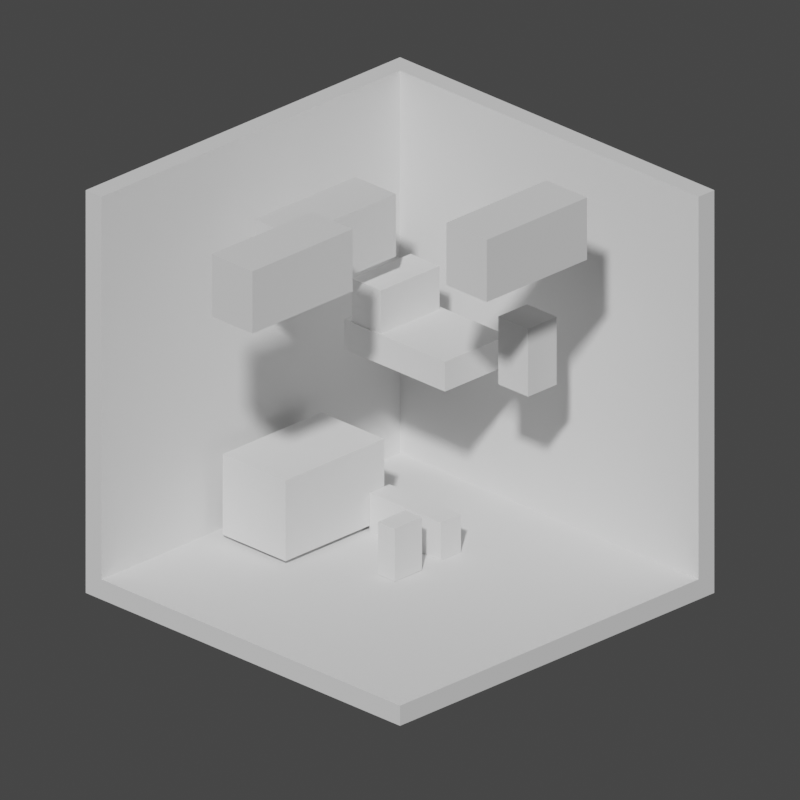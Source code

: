 # Source: Room_Base__.blend  (saved by Blender 4.2.66; exported with 4.5.12 LTS)
import bpy
from mathutils import Matrix  # noqa: F401  (used for matrix-valued properties, if any)

bpy.ops.wm.read_factory_settings(use_empty=True)
scene = bpy.context.scene
scene.name = 'Scene'

# ---- collections
col_room = bpy.data.collections.new('Room'); scene.collection.children.link(col_room)
col_assets = bpy.data.collections.new('Assets'); scene.collection.children.link(col_assets)

# ---- world
world_world = bpy.data.worlds.new('World'); scene.world = world_world
world_world.use_nodes = True; world_world.node_tree.nodes.clear()
_N = world_world.node_tree.nodes; _L = world_world.node_tree.links
n0 = _N.new('ShaderNodeOutputWorld'); n0.name = 'World Output'; n0.location = (300, 300)
n1 = _N.new('ShaderNodeBackground'); n1.name = 'Background'; n1.location = (10, 300)
n1.inputs[0].default_value = (0.05088, 0.05088, 0.05088, 1.0)
_L.new(n1.outputs[0], n0.inputs[0])
n0.is_active_output = True
world_world.color = (0.05088, 0.05088, 0.05088)
world_world.use_sun_shadow = False
world_world.sun_shadow_jitter_overblur = 0.0

# ---- cameras
cam_camera_001 = bpy.data.cameras.new('Camera.001')
cam_camera_001.type = 'ORTHO'
cam_camera_001.ortho_scale = 18.0

# ---- meshes
me_cube_001 = bpy.data.meshes.new('Cube.001')
me_cube_001.from_pydata([(-5.0, -5.0, 0.0), (-5.0, -5.0, 10.0), (-5.0, 5.0, 0.0), (-5.0, 5.0, 10.0), (5.0, -5.0, 0.0), (5.0, 5.0, 0.0), (5.0, 5.0, 10.0), (-4.5, -5.0, 10.0), (5.0, -5.0, 0.5), (5.0, 4.5, 10.0), (-4.5, -5.0, 0.5), (-4.5, 4.5, 0.5), (5.0, 4.5, 0.5), (-4.5, 4.5, 10.0)], [], [(0, 10, 7, 1), (4, 5, 12, 8), (2, 5, 4, 0), (5, 6, 9, 12), (8, 12, 11, 10), (3, 1, 7, 13), (4, 8, 10, 0), (6, 3, 13, 9), (13, 11, 12, 9), (2, 3, 6, 5), (13, 7, 10, 11), (2, 0, 1, 3)])
_uv = me_cube_001.uv_layers.new(name='UVMap')
_uv.uv.foreach_set('vector', [0.8719, 0.3233, 0.8718, 0.3234, 0.8705, 0.3234, 0.8705, 0.3233, 0.8693, 0.3247, 0.8693, 0.3246, 0.8693, 0.3246, 0.8693, 0.3247, 0.125, 0.5, 0.375, 0.5, 0.375, 0.75, 0.125, 0.75, 0.8726, 0.3244, 0.8728, 0.3244, 0.8728, 0.3244, 0.8727, 0.3244, 0.8482, 0.75, 0.8482, 0.768, 0.834, 0.75, 0.8482, 0.732, 0.8729, 0.3244, 0.8729, 0.3245, 0.8729, 0.3245, 0.8729, 0.3244, 0.8693, 0.3247, 0.8693, 0.3247, 0.8693, 0.3248, 0.8693, 0.3248, 0.8728, 0.3244, 0.8729, 0.3244, 0.8729, 0.3244, 0.8728, 0.3244, 0.8729, 0.3244, 0.834, 0.75, 0.8727, 0.3244, 0.8728, 0.3244, 0.125, 0.5, 0.8729, 0.3244, 0.8728, 0.3244, 0.375, 0.5, 0.1864, 0.8058, 0.8705, 0.3234, 0.8482, 0.732, 0.2102, 0.7861, 0.2268, 0.8275, 0.8719, 0.3233, 0.8729, 0.3245, 0.2061, 0.8275])
me_cube_001.update()
me_cube = bpy.data.meshes.new('Cube')
me_cube.from_pydata([(-1.0, -1.0, -1.0), (-1.0, -1.0, 1.0), (-1.0, 1.0, -1.0), (-1.0, 1.0, 1.0), (1.0, -1.0, -1.0), (1.0, -1.0, 1.0), (1.0, 1.0, -1.0), (1.0, 1.0, 1.0)], [], [(0, 1, 3, 2), (2, 3, 7, 6), (6, 7, 5, 4), (4, 5, 1, 0), (2, 6, 4, 0), (7, 3, 1, 5)])
_uv = me_cube.uv_layers.new(name='UVMap')
_uv.uv.foreach_set('vector', [0.375, 0.0, 0.625, 0.0, 0.625, 0.25, 0.375, 0.25, 0.375, 0.25, 0.625, 0.25, 0.625, 0.5, 0.375, 0.5, 0.375, 0.5, 0.625, 0.5, 0.625, 0.75, 0.375, 0.75, 0.375, 0.75, 0.625, 0.75, 0.625, 1.0, 0.375, 1.0, 0.125, 0.5, 0.375, 0.5, 0.375, 0.75, 0.125, 0.75, 0.625, 0.5, 0.875, 0.5, 0.875, 0.75, 0.625, 0.75])
me_cube.update()
me_cube_002 = bpy.data.meshes.new('Cube.002')
me_cube_002.from_pydata([(-1.0, -1.0, -1.0), (-1.0, -1.0, 1.0), (-1.0, 1.0, -1.0), (-1.0, 1.0, 1.0), (1.0, -1.0, -1.0), (1.0, -1.0, 1.0), (1.0, 1.0, -1.0), (1.0, 1.0, 1.0)], [], [(0, 1, 3, 2), (2, 3, 7, 6), (6, 7, 5, 4), (4, 5, 1, 0), (2, 6, 4, 0), (7, 3, 1, 5)])
_uv = me_cube_002.uv_layers.new(name='UVMap')
_uv.uv.foreach_set('vector', [0.375, 0.0, 0.625, 0.0, 0.625, 0.25, 0.375, 0.25, 0.375, 0.25, 0.625, 0.25, 0.625, 0.5, 0.375, 0.5, 0.375, 0.5, 0.625, 0.5, 0.625, 0.75, 0.375, 0.75, 0.375, 0.75, 0.625, 0.75, 0.625, 1.0, 0.375, 1.0, 0.125, 0.5, 0.375, 0.5, 0.375, 0.75, 0.125, 0.75, 0.625, 0.5, 0.875, 0.5, 0.875, 0.75, 0.625, 0.75])
me_cube_002.update()
me_cube_003 = bpy.data.meshes.new('Cube.003')
me_cube_003.from_pydata([(-1.0, -1.0, -1.0), (-1.0, -1.0, 1.0), (-1.0, 1.0, -1.0), (-1.0, 1.0, 1.0), (1.0, -1.0, -1.0), (1.0, -1.0, 1.0), (1.0, 1.0, -1.0), (1.0, 1.0, 1.0)], [], [(0, 1, 3, 2), (2, 3, 7, 6), (6, 7, 5, 4), (4, 5, 1, 0), (2, 6, 4, 0), (7, 3, 1, 5)])
_uv = me_cube_003.uv_layers.new(name='UVMap')
_uv.uv.foreach_set('vector', [0.375, 0.0, 0.625, 0.0, 0.625, 0.25, 0.375, 0.25, 0.375, 0.25, 0.625, 0.25, 0.625, 0.5, 0.375, 0.5, 0.375, 0.5, 0.625, 0.5, 0.625, 0.75, 0.375, 0.75, 0.375, 0.75, 0.625, 0.75, 0.625, 1.0, 0.375, 1.0, 0.125, 0.5, 0.375, 0.5, 0.375, 0.75, 0.125, 0.75, 0.625, 0.5, 0.875, 0.5, 0.875, 0.75, 0.625, 0.75])
me_cube_003.update()
me_cube_004 = bpy.data.meshes.new('Cube.004')
me_cube_004.from_pydata([(-1.0, -1.0, -1.0), (-1.0, -1.0, 1.0), (-1.0, 1.0, -1.0), (-1.0, 1.0, 1.0), (1.0, -1.0, -1.0), (1.0, -1.0, 1.0), (1.0, 1.0, -1.0), (1.0, 1.0, 1.0)], [], [(0, 1, 3, 2), (2, 3, 7, 6), (6, 7, 5, 4), (4, 5, 1, 0), (2, 6, 4, 0), (7, 3, 1, 5)])
_uv = me_cube_004.uv_layers.new(name='UVMap')
_uv.uv.foreach_set('vector', [0.375, 0.0, 0.625, 0.0, 0.625, 0.25, 0.375, 0.25, 0.375, 0.25, 0.625, 0.25, 0.625, 0.5, 0.375, 0.5, 0.375, 0.5, 0.625, 0.5, 0.625, 0.75, 0.375, 0.75, 0.375, 0.75, 0.625, 0.75, 0.625, 1.0, 0.375, 1.0, 0.125, 0.5, 0.375, 0.5, 0.375, 0.75, 0.125, 0.75, 0.625, 0.5, 0.875, 0.5, 0.875, 0.75, 0.625, 0.75])
me_cube_004.update()
me_cube_005 = bpy.data.meshes.new('Cube.005')
me_cube_005.from_pydata([(-1.0, -1.0, -1.0), (-1.0, -1.0, 1.0), (-1.0, 1.0, -1.0), (-1.0, 1.0, 1.0), (1.0, -1.0, -1.0), (1.0, -1.0, 1.0), (1.0, 1.0, -1.0), (1.0, 1.0, 1.0)], [], [(0, 1, 3, 2), (2, 3, 7, 6), (6, 7, 5, 4), (4, 5, 1, 0), (2, 6, 4, 0), (7, 3, 1, 5)])
_uv = me_cube_005.uv_layers.new(name='UVMap')
_uv.uv.foreach_set('vector', [0.375, 0.0, 0.625, 0.0, 0.625, 0.25, 0.375, 0.25, 0.375, 0.25, 0.625, 0.25, 0.625, 0.5, 0.375, 0.5, 0.375, 0.5, 0.625, 0.5, 0.625, 0.75, 0.375, 0.75, 0.375, 0.75, 0.625, 0.75, 0.625, 1.0, 0.375, 1.0, 0.125, 0.5, 0.375, 0.5, 0.375, 0.75, 0.125, 0.75, 0.625, 0.5, 0.875, 0.5, 0.875, 0.75, 0.625, 0.75])
me_cube_005.update()
me_cube_006 = bpy.data.meshes.new('Cube.006')
me_cube_006.from_pydata([(-1.0, -1.0, -1.0), (-1.0, -1.0, 1.0), (-1.0, 1.0, -1.0), (-1.0, 1.0, 1.0), (1.0, -1.0, -1.0), (1.0, -1.0, 1.0), (1.0, 1.0, -1.0), (1.0, 1.0, 1.0)], [], [(0, 1, 3, 2), (2, 3, 7, 6), (6, 7, 5, 4), (4, 5, 1, 0), (2, 6, 4, 0), (7, 3, 1, 5)])
_uv = me_cube_006.uv_layers.new(name='UVMap')
_uv.uv.foreach_set('vector', [0.375, 0.0, 0.625, 0.0, 0.625, 0.25, 0.375, 0.25, 0.375, 0.25, 0.625, 0.25, 0.625, 0.5, 0.375, 0.5, 0.375, 0.5, 0.625, 0.5, 0.625, 0.75, 0.375, 0.75, 0.375, 0.75, 0.625, 0.75, 0.625, 1.0, 0.375, 1.0, 0.125, 0.5, 0.375, 0.5, 0.375, 0.75, 0.125, 0.75, 0.625, 0.5, 0.875, 0.5, 0.875, 0.75, 0.625, 0.75])
me_cube_006.update()
me_cube_007 = bpy.data.meshes.new('Cube.007')
me_cube_007.from_pydata([(-1.0, -1.0, -1.0), (-1.0, -1.0, 1.0), (-1.0, 1.0, -1.0), (-1.0, 1.0, 1.0), (1.0, -1.0, -1.0), (1.0, -1.0, 1.0), (1.0, 1.0, -1.0), (1.0, 1.0, 1.0)], [], [(0, 1, 3, 2), (2, 3, 7, 6), (6, 7, 5, 4), (4, 5, 1, 0), (2, 6, 4, 0), (7, 3, 1, 5)])
_uv = me_cube_007.uv_layers.new(name='UVMap')
_uv.uv.foreach_set('vector', [0.375, 0.0, 0.625, 0.0, 0.625, 0.25, 0.375, 0.25, 0.375, 0.25, 0.625, 0.25, 0.625, 0.5, 0.375, 0.5, 0.375, 0.5, 0.625, 0.5, 0.625, 0.75, 0.375, 0.75, 0.375, 0.75, 0.625, 0.75, 0.625, 1.0, 0.375, 1.0, 0.125, 0.5, 0.375, 0.5, 0.375, 0.75, 0.125, 0.75, 0.625, 0.5, 0.875, 0.5, 0.875, 0.75, 0.625, 0.75])
me_cube_007.update()
me_cube_008 = bpy.data.meshes.new('Cube.008')
me_cube_008.from_pydata([(-1.0, -1.0, -1.0), (-1.0, -1.0, 1.0), (-1.0, 1.0, -1.0), (-1.0, 1.0, 1.0), (1.0, -1.0, -1.0), (1.0, -1.0, 1.0), (1.0, 1.0, -1.0), (1.0, 1.0, 1.0)], [], [(0, 1, 3, 2), (2, 3, 7, 6), (6, 7, 5, 4), (4, 5, 1, 0), (2, 6, 4, 0), (7, 3, 1, 5)])
_uv = me_cube_008.uv_layers.new(name='UVMap')
_uv.uv.foreach_set('vector', [0.375, 0.0, 0.625, 0.0, 0.625, 0.25, 0.375, 0.25, 0.375, 0.25, 0.625, 0.25, 0.625, 0.5, 0.375, 0.5, 0.375, 0.5, 0.625, 0.5, 0.625, 0.75, 0.375, 0.75, 0.375, 0.75, 0.625, 0.75, 0.625, 1.0, 0.375, 1.0, 0.125, 0.5, 0.375, 0.5, 0.375, 0.75, 0.125, 0.75, 0.625, 0.5, 0.875, 0.5, 0.875, 0.75, 0.625, 0.75])
me_cube_008.update()
me_cube_009 = bpy.data.meshes.new('Cube.009')
me_cube_009.from_pydata([(-1.0, -1.0, -1.0), (-1.0, -1.0, 1.0), (-1.0, 1.0, -1.0), (-1.0, 1.0, 1.0), (1.0, -1.0, -1.0), (1.0, -1.0, 1.0), (1.0, 1.0, -1.0), (1.0, 1.0, 1.0)], [], [(0, 1, 3, 2), (2, 3, 7, 6), (6, 7, 5, 4), (4, 5, 1, 0), (2, 6, 4, 0), (7, 3, 1, 5)])
_uv = me_cube_009.uv_layers.new(name='UVMap')
_uv.uv.foreach_set('vector', [0.375, 0.0, 0.625, 0.0, 0.625, 0.25, 0.375, 0.25, 0.375, 0.25, 0.625, 0.25, 0.625, 0.5, 0.375, 0.5, 0.375, 0.5, 0.625, 0.5, 0.625, 0.75, 0.375, 0.75, 0.375, 0.75, 0.625, 0.75, 0.625, 1.0, 0.375, 1.0, 0.125, 0.5, 0.375, 0.5, 0.375, 0.75, 0.125, 0.75, 0.625, 0.5, 0.875, 0.5, 0.875, 0.75, 0.625, 0.75])
me_cube_009.update()

# ---- objects
ob_room = bpy.data.objects.new('Room', me_cube_001)
ob_camera = bpy.data.objects.new('Camera', cam_camera_001)
ob_cube = bpy.data.objects.new('Cube', me_cube)
ob_cube_001 = bpy.data.objects.new('Cube.001', me_cube_002)
ob_cube_002 = bpy.data.objects.new('Cube.002', me_cube_003)
ob_cube_003 = bpy.data.objects.new('Cube.003', me_cube_004)
ob_cube_004 = bpy.data.objects.new('Cube.004', me_cube_005)
ob_cube_005 = bpy.data.objects.new('Cube.005', me_cube_006)
ob_cube_006 = bpy.data.objects.new('Cube.006', me_cube_007)
ob_cube_007 = bpy.data.objects.new('Cube.007', me_cube_008)
ob_cube_008 = bpy.data.objects.new('Cube.008', me_cube_009)

# ---- transforms, parenting, visibility, modifiers, constraints
ob_room.location = (0.0, 0.0, 0.0)
ob_room.hide_select = True
ob_camera.location = (18.13, -18.13, 16.76)
ob_camera.rotation_euler = (1.134, -6.602e-08, 0.7854)
ob_camera.hide_select = True
ob_cube.location = (-3.073, 0.0, 1.621)
ob_cube.scale = (1.0, 1.57, 1.0)
ob_cube_001.location = (-1.147, 1.976, 5.193)
ob_cube_001.scale = (1.6, 1.0, 0.3689)
ob_cube_002.location = (-2.366, 0.0, 8.035)
ob_cube_002.scale = (0.6438, 1.594, 0.7728)
ob_cube_003.location = (3.883, -0.1701, 10.07)
ob_cube_003.scale = (0.6438, 1.594, 0.7728)
ob_cube_004.location = (0.344, -4.089, 9.412)
ob_cube_004.scale = (0.6438, 1.594, 0.7728)
ob_cube_005.location = (-2.076, 1.941, 5.914)
ob_cube_005.scale = (0.4592, 0.9342, 0.7223)
ob_cube_006.location = (2.013, 2.042, 6.009)
ob_cube_006.scale = (0.4719, 0.455, 0.8426)
ob_cube_007.location = (-0.9317, 1.416, 0.9749)
ob_cube_007.scale = (1.134, 0.3202, 0.4718)
ob_cube_008.location = (0.0, 0.0, 1.165)
ob_cube_008.scale = (0.2666, 0.4321, 0.6543)

# ---- collection membership
col_room.objects.link(ob_room)
col_room.objects.link(ob_camera)
col_assets.objects.link(ob_cube)
col_assets.objects.link(ob_cube_001)
col_assets.objects.link(ob_cube_002)
col_assets.objects.link(ob_cube_003)
col_assets.objects.link(ob_cube_004)
col_assets.objects.link(ob_cube_005)
col_assets.objects.link(ob_cube_006)
col_assets.objects.link(ob_cube_007)
col_assets.objects.link(ob_cube_008)

# ---- scene / render settings (as saved in the file)
scene.camera = ob_camera
scene.frame_start = 1; scene.frame_end = 250; scene.frame_set(1)
scene.render.engine = 'BLENDER_EEVEE_NEXT'
scene.render.resolution_y = 1920
scene.cycles.sampling_pattern = 'TABULATED_SOBOL'
scene.cycles.use_light_tree = False
scene.view_settings.view_transform = 'Filmic'
bpy.context.view_layer.update()

# ---- added for rendering (the .blend has no usable light): sun
light_auto_sun = bpy.data.lights.new('AutoSun', 'SUN')
light_auto_sun.energy = 3.0
light_auto_sun.angle = 0.0523599
ob_auto_sun = bpy.data.objects.new('AutoSun', light_auto_sun)
scene.collection.objects.link(ob_auto_sun)
ob_auto_sun.rotation_euler = (0.872665, 0.174533, 0.523599)
bpy.context.view_layer.update()
